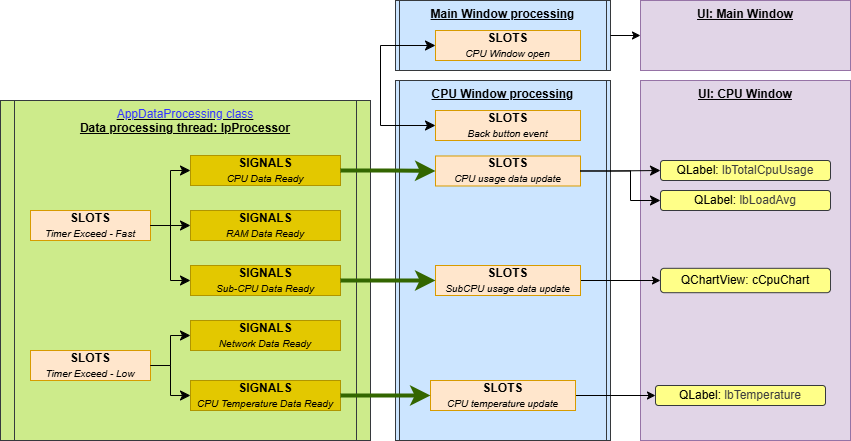

The diagram above was exported from draw.io. Its source (the exported page's mxGraphModel, read from the mxfile embedded in the PNG):
<mxGraphModel dx="2152" dy="897" grid="1" gridSize="10" guides="1" tooltips="1" connect="1" arrows="1" fold="1" page="1" pageScale="1" pageWidth="850" pageHeight="1100" math="0" shadow="0">
  <root>
    <mxCell id="0" />
    <mxCell id="1" parent="0" />
    <mxCell id="146" value="&lt;span style=&quot;color: rgb(0, 0, 0); font-weight: 700;&quot;&gt;Main Window processing&lt;/span&gt;" style="shape=process;whiteSpace=wrap;html=1;backgroundOutline=1;verticalAlign=top;size=0.0196078431372549;fillColor=#cce5ff;strokeColor=#36393d;fontStyle=4" vertex="1" parent="1">
      <mxGeometry x="395" y="190" width="215" height="70" as="geometry" />
    </mxCell>
    <mxCell id="97" value="&lt;span style=&quot;color: rgb(0, 0, 0); font-weight: 700;&quot;&gt;&lt;span style=&quot;color: rgb(0, 0, 0);&quot;&gt;CPU Window processing&lt;/span&gt;&lt;/span&gt;" style="shape=process;whiteSpace=wrap;html=1;backgroundOutline=1;verticalAlign=top;size=0.0196078431372549;fillColor=#cce5ff;strokeColor=#36393d;fontStyle=4" vertex="1" parent="1">
      <mxGeometry x="395" y="270" width="215" height="360" as="geometry" />
    </mxCell>
    <mxCell id="98" value="&lt;span style=&quot;color: rgb(0, 0, 0);&quot;&gt;UI: CPU Window&lt;/span&gt;" style="rounded=0;whiteSpace=wrap;html=1;align=center;verticalAlign=top;fillColor=#e1d5e7;strokeColor=#9673a6;fontStyle=5" vertex="1" parent="1">
      <mxGeometry x="640" y="270" width="210" height="360" as="geometry" />
    </mxCell>
    <mxCell id="99" value="&lt;div&gt;&lt;b&gt;SLOTS&lt;/b&gt;&lt;/div&gt;&lt;i&gt;&lt;font style=&quot;font-size: 10px;&quot;&gt;CPU usage data update&lt;/font&gt;&lt;/i&gt;" style="rounded=0;whiteSpace=wrap;html=1;fillColor=#ffe6cc;strokeColor=#d79b00;" vertex="1" parent="1">
      <mxGeometry x="435" y="345.49" width="145" height="30" as="geometry" />
    </mxCell>
    <mxCell id="100" style="edgeStyle=none;html=1;entryX=0;entryY=0.5;entryDx=0;entryDy=0;" edge="1" parent="1" source="101" target="119">
      <mxGeometry relative="1" as="geometry" />
    </mxCell>
    <mxCell id="101" value="&lt;div&gt;&lt;b&gt;SLOTS&lt;/b&gt;&lt;/div&gt;&lt;i&gt;&lt;font style=&quot;font-size: 10px;&quot;&gt;CPU temperature update&lt;/font&gt;&lt;/i&gt;" style="rounded=0;whiteSpace=wrap;html=1;fillColor=#ffe6cc;strokeColor=#d79b00;" vertex="1" parent="1">
      <mxGeometry x="430" y="570" width="145" height="30" as="geometry" />
    </mxCell>
    <mxCell id="164" style="edgeStyle=none;html=1;entryX=0;entryY=0.5;entryDx=0;entryDy=0;" edge="1" parent="1" source="102" target="117">
      <mxGeometry relative="1" as="geometry" />
    </mxCell>
    <mxCell id="102" value="&lt;div&gt;&lt;b&gt;SLOTS&lt;/b&gt;&lt;/div&gt;&lt;i&gt;&lt;font style=&quot;font-size: 10px;&quot;&gt;SubCPU usage data update&lt;/font&gt;&lt;/i&gt;" style="rounded=0;whiteSpace=wrap;html=1;fillColor=#ffe6cc;strokeColor=#d79b00;" vertex="1" parent="1">
      <mxGeometry x="435" y="455" width="145" height="30" as="geometry" />
    </mxCell>
    <mxCell id="105" value="&lt;div&gt;&lt;b&gt;SLOTS&lt;/b&gt;&lt;/div&gt;&lt;span style=&quot;font-size: 10px;&quot;&gt;&lt;i&gt;CPU Window open&lt;/i&gt;&lt;/span&gt;" style="rounded=0;whiteSpace=wrap;html=1;fillColor=#ffe6cc;strokeColor=#d79b00;" vertex="1" parent="1">
      <mxGeometry x="435" y="220" width="145" height="30" as="geometry" />
    </mxCell>
    <mxCell id="115" value="" style="edgeStyle=elbowEdgeStyle;elbow=horizontal;endArrow=classic;html=1;curved=0;rounded=0;endSize=8;startSize=8;entryX=0;entryY=0.5;entryDx=0;entryDy=0;exitX=1;exitY=0.5;exitDx=0;exitDy=0;" edge="1" parent="1" source="99" target="121">
      <mxGeometry width="50" height="50" relative="1" as="geometry">
        <mxPoint x="545" y="508" as="sourcePoint" />
        <mxPoint x="640" y="361.125" as="targetPoint" />
        <Array as="points">
          <mxPoint x="630" y="370" />
        </Array>
      </mxGeometry>
    </mxCell>
    <mxCell id="117" value="QChartView: cCpuChart" style="rounded=1;whiteSpace=wrap;html=1;fillColor=#ffff88;strokeColor=#36393d;" vertex="1" parent="1">
      <mxGeometry x="660" y="457.82" width="170" height="24.37" as="geometry" />
    </mxCell>
    <mxCell id="119" value="&lt;div style=&quot;text-align: center;&quot;&gt;&lt;span style=&quot;background-color: transparent;&quot;&gt;QLabel:&amp;nbsp;&lt;/span&gt;&lt;span style=&quot;background-color: transparent; color: rgb(63, 63, 63);&quot;&gt;lbTemperature&lt;font face=&quot;monospace&quot; color=&quot;rgba(0, 0, 0, 0)&quot;&gt;&lt;span style=&quot;font-size: 0px; text-wrap-mode: nowrap;&quot;&gt;%22%2F%3E%3CmxCell%20id%3D%221%22%20parent%3D%220%22%2F%3E%3CmxCell%20id%3D%222%22%20value%3D%22Widget%3A%20meRam%22%20style%3D%22rounded%3D1%3BwhiteSpace%3Dwrap%3Bhtml%3D1%3B%22%20vertex%3D%221%22%20parent%3D%221%22%3E%3CmxGeometry%20x%3D%22800%22%20y%3D%22410%22%20width%3D%22170%22%20height%3D%2240%22%20as%3D%22geometry%22%2F%3E%3C%2FmxCell%3E%3C%2Froot%3E%3C%2FmxGraphModel%3E&lt;/span&gt;&lt;/font&gt;&lt;/span&gt;&lt;span style=&quot;color: rgb(63, 63, 63); background-color: transparent; text-wrap-mode: nowrap; font-size: 0px;&quot;&gt;&lt;font face=&quot;monospace&quot;&gt;lbCpuTemp&lt;/font&gt;&lt;/span&gt;&lt;span style=&quot;color: rgb(63, 63, 63); background-color: transparent; text-wrap-mode: nowrap; text-align: center; font-size: 0px;&quot;&gt;&lt;font face=&quot;monospace&quot;&gt;lbCpuTemp&lt;/font&gt;&lt;/span&gt;&lt;/div&gt;" style="rounded=1;whiteSpace=wrap;html=1;fillColor=#ffff88;strokeColor=#36393d;" vertex="1" parent="1">
      <mxGeometry x="655" y="575" width="170" height="20" as="geometry" />
    </mxCell>
    <mxCell id="120" value="&lt;div style=&quot;text-align: center;&quot;&gt;&lt;span style=&quot;background-color: transparent;&quot;&gt;QLabel:&amp;nbsp;&lt;/span&gt;&lt;span style=&quot;background-color: transparent; color: rgb(63, 63, 63);&quot;&gt;&lt;font&gt;lbTotalCpuUsage&lt;font face=&quot;monospace&quot; color=&quot;rgba(0, 0, 0, 0)&quot;&gt;&lt;span style=&quot;font-size: 0px; text-wrap-mode: nowrap;&quot;&gt;%22%2F%3E%3CmxCell%20id%3D%221%22%20parent%3D%220%22%2F%3E%3CmxCell%20id%3D%222%22%20value%3D%22Widget%3A%20meRam%22%20style%3D%22rounded%3D1%3BwhiteSpace%3Dwrap%3Bhtml%3D1%3B%22%20vertex%3D%221%22%20parent%3D%221%22%3E%3CmxGeometry%20x%3D%22800%22%20y%3D%22410%22%20width%3D%22170%22%20height%3D%2240%22%20as%3D%22geometry%22%2F%3E%3C%2FmxCell%3E%3C%2Froot%3E%3C%2FmxGraphModel%3E&lt;/span&gt;&lt;/font&gt;&lt;/font&gt;&lt;/span&gt;&lt;span style=&quot;color: rgb(63, 63, 63); background-color: transparent; text-wrap-mode: nowrap; font-size: 0px;&quot;&gt;&lt;font face=&quot;monospace&quot;&gt;lbCpuTemp&lt;/font&gt;&lt;/span&gt;&lt;span style=&quot;color: rgb(63, 63, 63); background-color: transparent; text-wrap-mode: nowrap; text-align: center; font-size: 0px;&quot;&gt;&lt;font face=&quot;monospace&quot;&gt;lbCpuTemp&lt;/font&gt;&lt;/span&gt;&lt;/div&gt;" style="rounded=1;whiteSpace=wrap;html=1;fillColor=#ffff88;strokeColor=#36393d;" vertex="1" parent="1">
      <mxGeometry x="660" y="350" width="170" height="20" as="geometry" />
    </mxCell>
    <mxCell id="121" value="&lt;div style=&quot;text-align: center;&quot;&gt;&lt;span style=&quot;background-color: transparent;&quot;&gt;QLabel:&amp;nbsp;&lt;/span&gt;&lt;span style=&quot;background-color: transparent; color: rgb(63, 63, 63);&quot;&gt;&lt;font&gt;lbLoadAvg&lt;font face=&quot;monospace&quot; color=&quot;rgba(0, 0, 0, 0)&quot;&gt;&lt;span style=&quot;font-size: 0px; text-wrap-mode: nowrap;&quot;&gt;%22%2F%3E%3CmxCell%20id%3D%221%22%20parent%3D%220%22%2F%3E%3CmxCell%20id%3D%222%22%20value%3D%22Widget%3A%20meRam%22%20style%3D%22rounded%3D1%3BwhiteSpace%3Dwrap%3Bhtml%3D1%3B%22%20vertex%3D%221%22%20parent%3D%221%22%3E%3CmxGeometry%20x%3D%22800%22%20y%3D%22410%22%20width%3D%22170%22%20height%3D%2240%22%20as%3D%22geometry%22%2F%3E%3C%2FmxCell%3E%3C%2Froot%3E%3C%2FmxGraphModel%3E&lt;/span&gt;&lt;/font&gt;&lt;/font&gt;&lt;/span&gt;&lt;span style=&quot;color: rgb(63, 63, 63); background-color: transparent; text-wrap-mode: nowrap; font-size: 0px;&quot;&gt;&lt;font face=&quot;monospace&quot;&gt;lbCpuTemp&lt;/font&gt;&lt;/span&gt;&lt;span style=&quot;color: rgb(63, 63, 63); background-color: transparent; text-wrap-mode: nowrap; text-align: center; font-size: 0px;&quot;&gt;&lt;font face=&quot;monospace&quot;&gt;lbCpuTemp&lt;/font&gt;&lt;/span&gt;&lt;/div&gt;" style="rounded=1;whiteSpace=wrap;html=1;fillColor=#ffff88;strokeColor=#36393d;" vertex="1" parent="1">
      <mxGeometry x="660" y="380" width="170" height="20" as="geometry" />
    </mxCell>
    <mxCell id="126" value="" style="edgeStyle=elbowEdgeStyle;elbow=horizontal;endArrow=classic;html=1;curved=0;rounded=0;endSize=8;startSize=8;exitX=1;exitY=0.5;exitDx=0;exitDy=0;entryX=0;entryY=0.5;entryDx=0;entryDy=0;" edge="1" parent="1" source="99" target="120">
      <mxGeometry width="50" height="50" relative="1" as="geometry">
        <mxPoint x="655" y="508" as="sourcePoint" />
        <mxPoint x="705" y="458" as="targetPoint" />
        <Array as="points">
          <mxPoint x="610" y="370" />
        </Array>
      </mxGeometry>
    </mxCell>
    <mxCell id="132" value="&lt;u style=&quot;font-weight: normal;&quot;&gt;&lt;font style=&quot;color: rgb(51, 51, 255);&quot;&gt;AppDataProcessing class&lt;/font&gt;&lt;/u&gt;&lt;div&gt;&lt;u&gt;Data processing thread: lpProcessor&lt;/u&gt;&lt;/div&gt;" style="shape=process;whiteSpace=wrap;html=1;backgroundOutline=1;size=0.03773584905660377;fontStyle=1;verticalAlign=top;fillColor=#cdeb8b;strokeColor=#36393d;" vertex="1" parent="1">
      <mxGeometry y="290" width="370" height="340" as="geometry" />
    </mxCell>
    <mxCell id="133" value="&lt;div&gt;&lt;b&gt;SLOTS&lt;/b&gt;&lt;/div&gt;&lt;i&gt;&lt;font style=&quot;font-size: 10px;&quot;&gt;Timer Exceed - Fast&lt;/font&gt;&lt;/i&gt;" style="rounded=0;whiteSpace=wrap;html=1;fillColor=#ffe6cc;strokeColor=#d79b00;" vertex="1" parent="1">
      <mxGeometry x="30" y="400" width="120" height="30" as="geometry" />
    </mxCell>
    <mxCell id="134" value="&lt;div&gt;&lt;b&gt;SLOTS&lt;/b&gt;&lt;/div&gt;&lt;i&gt;&lt;font style=&quot;font-size: 10px;&quot;&gt;Timer Exceed - Low&lt;/font&gt;&lt;/i&gt;" style="rounded=0;whiteSpace=wrap;html=1;fillColor=#ffe6cc;strokeColor=#d79b00;" vertex="1" parent="1">
      <mxGeometry x="30" y="540" width="120" height="30" as="geometry" />
    </mxCell>
    <mxCell id="135" value="&lt;div&gt;&lt;b&gt;SIGNALS&lt;/b&gt;&lt;/div&gt;&lt;i&gt;&lt;font style=&quot;font-size: 10px;&quot;&gt;CPU Data Ready&lt;/font&gt;&lt;/i&gt;" style="rounded=0;whiteSpace=wrap;html=1;fillColor=#e3c800;strokeColor=#B09500;fontColor=#000000;" vertex="1" parent="1">
      <mxGeometry x="190" y="345" width="150" height="30" as="geometry" />
    </mxCell>
    <mxCell id="136" value="&lt;div&gt;&lt;b&gt;SIGNALS&lt;/b&gt;&lt;/div&gt;&lt;i&gt;&lt;font style=&quot;font-size: 10px;&quot;&gt;RAM Data Ready&lt;/font&gt;&lt;/i&gt;" style="rounded=0;whiteSpace=wrap;html=1;fillColor=#e3c800;strokeColor=#B09500;fontColor=#000000;" vertex="1" parent="1">
      <mxGeometry x="190" y="400" width="150" height="30" as="geometry" />
    </mxCell>
    <mxCell id="137" value="&lt;div&gt;&lt;b&gt;SIGNALS&lt;/b&gt;&lt;/div&gt;&lt;i&gt;&lt;font style=&quot;font-size: 10px;&quot;&gt;CPU Temperature Data Ready&lt;/font&gt;&lt;/i&gt;" style="rounded=0;whiteSpace=wrap;html=1;fillColor=#e3c800;strokeColor=#B09500;fontColor=#000000;" vertex="1" parent="1">
      <mxGeometry x="190" y="570" width="150" height="30" as="geometry" />
    </mxCell>
    <mxCell id="138" value="&lt;div&gt;&lt;b&gt;SIGNALS&lt;/b&gt;&lt;/div&gt;&lt;i&gt;&lt;font style=&quot;font-size: 10px;&quot;&gt;Network Data Ready&lt;/font&gt;&lt;/i&gt;" style="rounded=0;whiteSpace=wrap;html=1;fillColor=#e3c800;strokeColor=#B09500;fontColor=#000000;" vertex="1" parent="1">
      <mxGeometry x="190" y="510" width="150" height="30" as="geometry" />
    </mxCell>
    <mxCell id="139" value="&lt;div&gt;&lt;b&gt;SIGNALS&lt;/b&gt;&lt;/div&gt;&lt;i&gt;&lt;font style=&quot;font-size: 10px;&quot;&gt;Sub-CPU Data Ready&lt;/font&gt;&lt;/i&gt;" style="rounded=0;whiteSpace=wrap;html=1;fillColor=#e3c800;strokeColor=#B09500;fontColor=#000000;" vertex="1" parent="1">
      <mxGeometry x="190" y="455" width="150" height="30" as="geometry" />
    </mxCell>
    <mxCell id="140" value="" style="edgeStyle=elbowEdgeStyle;elbow=horizontal;endArrow=classic;html=1;curved=0;rounded=0;endSize=8;startSize=8;entryX=0;entryY=0.5;entryDx=0;entryDy=0;exitX=1;exitY=0.5;exitDx=0;exitDy=0;" edge="1" parent="1" source="133" target="135">
      <mxGeometry width="50" height="50" relative="1" as="geometry">
        <mxPoint x="270" y="550" as="sourcePoint" />
        <mxPoint x="320" y="500" as="targetPoint" />
      </mxGeometry>
    </mxCell>
    <mxCell id="141" value="" style="edgeStyle=elbowEdgeStyle;elbow=horizontal;endArrow=classic;html=1;curved=0;rounded=0;endSize=8;startSize=8;exitX=1;exitY=0.5;exitDx=0;exitDy=0;entryX=0;entryY=0.5;entryDx=0;entryDy=0;" edge="1" parent="1" source="133" target="136">
      <mxGeometry width="50" height="50" relative="1" as="geometry">
        <mxPoint x="270" y="550" as="sourcePoint" />
        <mxPoint x="320" y="500" as="targetPoint" />
      </mxGeometry>
    </mxCell>
    <mxCell id="142" value="" style="edgeStyle=elbowEdgeStyle;elbow=horizontal;endArrow=classic;html=1;curved=0;rounded=0;endSize=8;startSize=8;exitX=1;exitY=0.5;exitDx=0;exitDy=0;entryX=0;entryY=0.5;entryDx=0;entryDy=0;" edge="1" parent="1" source="133" target="139">
      <mxGeometry width="50" height="50" relative="1" as="geometry">
        <mxPoint x="270" y="550" as="sourcePoint" />
        <mxPoint x="320" y="500" as="targetPoint" />
      </mxGeometry>
    </mxCell>
    <mxCell id="143" value="" style="edgeStyle=elbowEdgeStyle;elbow=horizontal;endArrow=classic;html=1;curved=0;rounded=0;endSize=8;startSize=8;entryX=0;entryY=0.5;entryDx=0;entryDy=0;exitX=1;exitY=0.5;exitDx=0;exitDy=0;" edge="1" parent="1" source="134" target="137">
      <mxGeometry width="50" height="50" relative="1" as="geometry">
        <mxPoint x="270" y="550" as="sourcePoint" />
        <mxPoint x="320" y="500" as="targetPoint" />
      </mxGeometry>
    </mxCell>
    <mxCell id="144" value="" style="edgeStyle=elbowEdgeStyle;elbow=horizontal;endArrow=classic;html=1;curved=0;rounded=0;endSize=8;startSize=8;exitX=1;exitY=0.5;exitDx=0;exitDy=0;entryX=0;entryY=0.5;entryDx=0;entryDy=0;" edge="1" parent="1" source="134" target="138">
      <mxGeometry width="50" height="50" relative="1" as="geometry">
        <mxPoint x="270" y="550" as="sourcePoint" />
        <mxPoint x="320" y="500" as="targetPoint" />
      </mxGeometry>
    </mxCell>
    <mxCell id="145" value="" style="edgeStyle=none;html=1;" edge="1" parent="1" source="146" target="147">
      <mxGeometry relative="1" as="geometry" />
    </mxCell>
    <mxCell id="147" value="&lt;span style=&quot;color: rgb(0, 0, 0);&quot;&gt;UI: Main Window&lt;/span&gt;" style="rounded=0;whiteSpace=wrap;html=1;align=center;verticalAlign=top;fillColor=#e1d5e7;strokeColor=#9673a6;fontStyle=5" vertex="1" parent="1">
      <mxGeometry x="640" y="190" width="210" height="70" as="geometry" />
    </mxCell>
    <mxCell id="156" value="" style="edgeStyle=elbowEdgeStyle;elbow=horizontal;endArrow=classic;html=1;curved=0;rounded=0;endSize=8;startSize=8;entryX=0;entryY=0.5;entryDx=0;entryDy=0;exitX=0;exitY=0.5;exitDx=0;exitDy=0;startArrow=classic;startFill=1;" edge="1" parent="1" source="105" target="163">
      <mxGeometry width="50" height="50" relative="1" as="geometry">
        <mxPoint x="540" y="640" as="sourcePoint" />
        <mxPoint x="590" y="590" as="targetPoint" />
        <Array as="points">
          <mxPoint x="380" y="730" />
        </Array>
      </mxGeometry>
    </mxCell>
    <mxCell id="159" value="" style="edgeStyle=elbowEdgeStyle;elbow=horizontal;endArrow=classic;html=1;curved=0;rounded=0;endSize=8;startSize=8;exitX=1;exitY=0.5;exitDx=0;exitDy=0;entryX=0;entryY=0.5;entryDx=0;entryDy=0;strokeWidth=4;strokeColor=#336600;" edge="1" parent="1" source="135" target="99">
      <mxGeometry width="50" height="50" relative="1" as="geometry">
        <mxPoint x="540" y="640" as="sourcePoint" />
        <mxPoint x="590" y="590" as="targetPoint" />
      </mxGeometry>
    </mxCell>
    <mxCell id="160" value="" style="edgeStyle=elbowEdgeStyle;elbow=horizontal;endArrow=classic;html=1;curved=0;rounded=0;endSize=8;startSize=8;exitX=1;exitY=0.5;exitDx=0;exitDy=0;entryX=0;entryY=0.5;entryDx=0;entryDy=0;strokeWidth=4;strokeColor=#336600;" edge="1" parent="1" source="139" target="102">
      <mxGeometry width="50" height="50" relative="1" as="geometry">
        <mxPoint x="540" y="640" as="sourcePoint" />
        <mxPoint x="590" y="590" as="targetPoint" />
      </mxGeometry>
    </mxCell>
    <mxCell id="162" value="" style="edgeStyle=elbowEdgeStyle;elbow=horizontal;endArrow=classic;html=1;curved=0;rounded=0;endSize=8;startSize=8;exitX=1;exitY=0.5;exitDx=0;exitDy=0;entryX=0;entryY=0.5;entryDx=0;entryDy=0;jumpStyle=arc;strokeWidth=4;strokeColor=#336600;" edge="1" parent="1" source="137" target="101">
      <mxGeometry width="50" height="50" relative="1" as="geometry">
        <mxPoint x="540" y="640" as="sourcePoint" />
        <mxPoint x="590" y="590" as="targetPoint" />
        <Array as="points">
          <mxPoint x="380" y="580" />
        </Array>
      </mxGeometry>
    </mxCell>
    <mxCell id="163" value="&lt;div&gt;&lt;b&gt;SLOTS&lt;/b&gt;&lt;/div&gt;&lt;i&gt;&lt;font style=&quot;font-size: 10px;&quot;&gt;Back button event&lt;/font&gt;&lt;/i&gt;" style="rounded=0;whiteSpace=wrap;html=1;fillColor=#ffe6cc;strokeColor=#d79b00;" vertex="1" parent="1">
      <mxGeometry x="435" y="300" width="145" height="30" as="geometry" />
    </mxCell>
  </root>
</mxGraphModel>